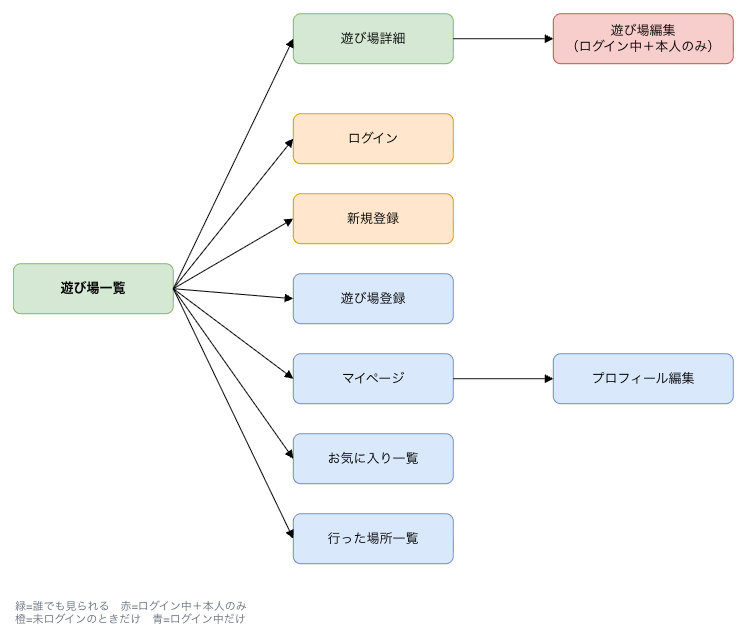

The diagram above was exported from draw.io. Its source (the exported page's mxGraphModel, read from the mxfile embedded in the PNG):
<mxGraphModel dx="771" dy="733" grid="1" gridSize="10" guides="1" tooltips="1" connect="1" arrows="1" fold="1" page="1" pageScale="1" pageWidth="1100" pageHeight="750" math="0" shadow="0">
  <root>
    <mxCell id="0" />
    <mxCell id="1" parent="0" />
    <mxCell id="top" parent="1" style="rounded=1;whiteSpace=wrap;html=1;fillColor=#d5e8d4;strokeColor=#82b366;fontStyle=1;fontSize=13;" value="遊び場一覧" vertex="1">
      <mxGeometry height="50" width="160" x="40" y="290" as="geometry" />
    </mxCell>
    <mxCell id="show" parent="1" style="rounded=1;whiteSpace=wrap;html=1;fillColor=#d5e8d4;strokeColor=#82b366;fontSize=13;" value="遊び場詳細" vertex="1">
      <mxGeometry height="50" width="160" x="320" y="40" as="geometry" />
    </mxCell>
    <mxCell id="edit" parent="1" style="rounded=1;whiteSpace=wrap;html=1;fillColor=#f8cecc;strokeColor=#b85450;fontSize=13;" value="遊び場編集&#10;（ログイン中＋本人のみ）" vertex="1">
      <mxGeometry height="50" width="180" x="580" y="40" as="geometry" />
    </mxCell>
    <mxCell id="login" parent="1" style="rounded=1;whiteSpace=wrap;html=1;fillColor=#ffe6cc;strokeColor=#d79b00;fontSize=13;" value="ログイン" vertex="1">
      <mxGeometry height="50" width="160" x="320" y="140" as="geometry" />
    </mxCell>
    <mxCell id="signup" parent="1" style="rounded=1;whiteSpace=wrap;html=1;fillColor=#ffe6cc;strokeColor=#d79b00;fontSize=13;" value="新規登録" vertex="1">
      <mxGeometry height="50" width="160" x="320" y="220" as="geometry" />
    </mxCell>
    <mxCell id="new" parent="1" style="rounded=1;whiteSpace=wrap;html=1;fillColor=#dae8fc;strokeColor=#6c8ebf;fontSize=13;" value="遊び場登録" vertex="1">
      <mxGeometry height="50" width="160" x="320" y="300" as="geometry" />
    </mxCell>
    <mxCell id="mypage" parent="1" style="rounded=1;whiteSpace=wrap;html=1;fillColor=#dae8fc;strokeColor=#6c8ebf;fontSize=13;" value="マイページ" vertex="1">
      <mxGeometry height="50" width="160" x="320" y="380" as="geometry" />
    </mxCell>
    <mxCell id="editprofile" parent="1" style="rounded=1;whiteSpace=wrap;html=1;fillColor=#dae8fc;strokeColor=#6c8ebf;fontSize=13;" value="プロフィール編集" vertex="1">
      <mxGeometry height="50" width="180" x="580" y="380" as="geometry" />
    </mxCell>
    <mxCell id="favorites" parent="1" style="rounded=1;whiteSpace=wrap;html=1;fillColor=#dae8fc;strokeColor=#6c8ebf;fontSize=13;" value="お気に入り一覧" vertex="1">
      <mxGeometry height="50" width="160" x="320" y="460" as="geometry" />
    </mxCell>
    <mxCell id="visits" parent="1" style="rounded=1;whiteSpace=wrap;html=1;fillColor=#dae8fc;strokeColor=#6c8ebf;fontSize=13;" value="行った場所一覧" vertex="1">
      <mxGeometry height="50" width="160" x="320" y="540" as="geometry" />
    </mxCell>
    <mxCell id="legend" parent="1" style="text;html=1;align=left;verticalAlign=top;fontSize=11;fontColor=#676f7d;" value="緑=誰でも見られる　赤=ログイン中＋本人のみ&#10;橙=未ログインのときだけ　青=ログイン中だけ" vertex="1">
      <mxGeometry height="40" width="420" x="40" y="620" as="geometry" />
    </mxCell>
    <mxCell id="e1" edge="1" parent="1" source="top" style="html=1;endArrow=block;rounded=0;exitX=1;exitY=0.5;exitDx=0;exitDy=0;entryX=0;entryY=0.5;entryDx=0;entryDy=0;" target="show">
      <mxGeometry relative="1" as="geometry" />
    </mxCell>
    <mxCell id="e2" edge="1" parent="1" source="show" style="html=1;endArrow=block;rounded=0;exitX=1;exitY=0.5;exitDx=0;exitDy=0;entryX=0;entryY=0.5;entryDx=0;entryDy=0;" target="edit">
      <mxGeometry relative="1" as="geometry" />
    </mxCell>
    <mxCell id="e3" edge="1" parent="1" source="top" style="html=1;endArrow=block;rounded=0;exitX=1;exitY=0.5;exitDx=0;exitDy=0;entryX=0;entryY=0.5;entryDx=0;entryDy=0;" target="login">
      <mxGeometry relative="1" as="geometry" />
    </mxCell>
    <mxCell id="e4" edge="1" parent="1" source="top" style="html=1;endArrow=block;rounded=0;exitX=1;exitY=0.5;exitDx=0;exitDy=0;entryX=0;entryY=0.5;entryDx=0;entryDy=0;" target="signup">
      <mxGeometry relative="1" as="geometry" />
    </mxCell>
    <mxCell id="e5" edge="1" parent="1" source="top" style="html=1;endArrow=block;rounded=0;exitX=1;exitY=0.5;exitDx=0;exitDy=0;entryX=0;entryY=0.5;entryDx=0;entryDy=0;" target="new">
      <mxGeometry relative="1" as="geometry" />
    </mxCell>
    <mxCell id="e6" edge="1" parent="1" source="top" style="html=1;endArrow=block;rounded=0;exitX=1;exitY=0.5;exitDx=0;exitDy=0;entryX=0;entryY=0.5;entryDx=0;entryDy=0;" target="mypage">
      <mxGeometry relative="1" as="geometry" />
    </mxCell>
    <mxCell id="e7" edge="1" parent="1" source="mypage" style="html=1;endArrow=block;rounded=0;exitX=1;exitY=0.5;exitDx=0;exitDy=0;entryX=0;entryY=0.5;entryDx=0;entryDy=0;" target="editprofile">
      <mxGeometry relative="1" as="geometry" />
    </mxCell>
    <mxCell id="e8" edge="1" parent="1" source="top" style="html=1;endArrow=block;rounded=0;exitX=1;exitY=0.5;exitDx=0;exitDy=0;entryX=0;entryY=0.5;entryDx=0;entryDy=0;" target="favorites">
      <mxGeometry relative="1" as="geometry" />
    </mxCell>
    <mxCell id="e9" edge="1" parent="1" source="top" style="html=1;endArrow=block;rounded=0;exitX=1;exitY=0.5;exitDx=0;exitDy=0;entryX=0;entryY=0.5;entryDx=0;entryDy=0;" target="visits">
      <mxGeometry relative="1" as="geometry" />
    </mxCell>
  </root>
</mxGraphModel>